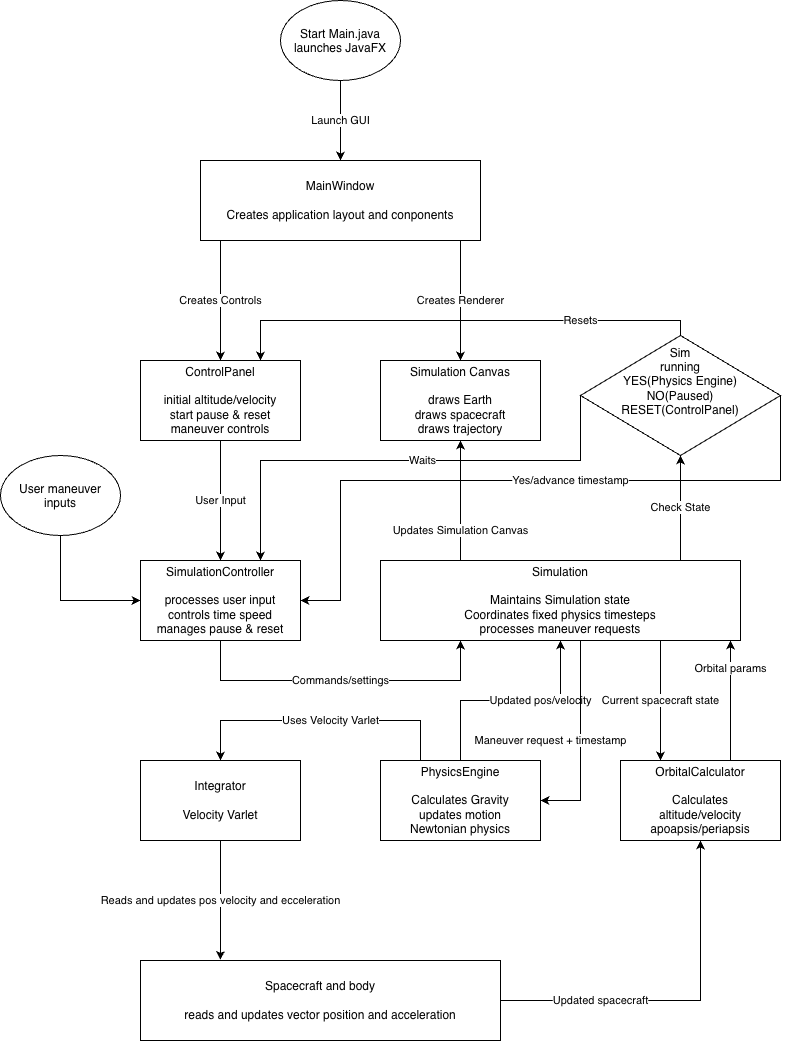

The diagram above was exported from draw.io. Its source (the exported page's mxGraphModel, read from the mxfile embedded in the PNG):
<mxGraphModel dx="1514" dy="1171" grid="1" gridSize="10" guides="1" tooltips="1" connect="1" arrows="1" fold="1" page="1" pageScale="1" pageWidth="850" pageHeight="1100" math="0" shadow="0">
  <root>
    <mxCell id="0" />
    <mxCell id="1" parent="0" />
    <mxCell id="RMomDm0rx-sk8iRdfnqH-57" edge="1" parent="1" source="RMomDm0rx-sk8iRdfnqH-9" style="edgeStyle=orthogonalEdgeStyle;rounded=0;orthogonalLoop=1;jettySize=auto;html=1;entryX=0.5;entryY=0;entryDx=0;entryDy=0;defaultLabelBackgroundColor=page;" target="RMomDm0rx-sk8iRdfnqH-13" value="Creates Controls">
      <mxGeometry relative="1" as="geometry">
        <Array as="points">
          <mxPoint x="240" y="310" />
          <mxPoint x="240" y="310" />
        </Array>
      </mxGeometry>
    </mxCell>
    <mxCell id="RMomDm0rx-sk8iRdfnqH-58" edge="1" parent="1" source="RMomDm0rx-sk8iRdfnqH-9" style="edgeStyle=orthogonalEdgeStyle;rounded=0;orthogonalLoop=1;jettySize=auto;html=1;defaultLabelBackgroundColor=page;entryX=0.5;entryY=0;entryDx=0;entryDy=0;" target="RMomDm0rx-sk8iRdfnqH-12" value="Creates Renderer">
      <mxGeometry relative="1" as="geometry">
        <Array as="points">
          <mxPoint x="480" y="310" />
          <mxPoint x="480" y="310" />
        </Array>
        <mxPoint x="420" y="370" as="targetPoint" />
      </mxGeometry>
    </mxCell>
    <mxCell id="RMomDm0rx-sk8iRdfnqH-9" parent="1" style="rounded=0;whiteSpace=wrap;html=1;" value="MainWindow&lt;br&gt;&lt;br&gt;Creates application layout and conponents" vertex="1">
      <mxGeometry height="80" width="280" x="220" y="200" as="geometry" />
    </mxCell>
    <mxCell id="RMomDm0rx-sk8iRdfnqH-12" parent="1" style="rounded=0;whiteSpace=wrap;html=1;" value="Simulation Canvas&lt;br&gt;&lt;br&gt;draws Earth&lt;br&gt;draws spacecraft&lt;div&gt;draws trajectory&lt;/div&gt;" vertex="1">
      <mxGeometry height="80" width="160" x="400" y="400" as="geometry" />
    </mxCell>
    <mxCell id="RMomDm0rx-sk8iRdfnqH-23" edge="1" parent="1" source="RMomDm0rx-sk8iRdfnqH-13" style="edgeStyle=orthogonalEdgeStyle;rounded=0;orthogonalLoop=1;jettySize=auto;html=1;entryX=0.5;entryY=0;entryDx=0;entryDy=0;defaultLabelBackgroundColor=page;" target="RMomDm0rx-sk8iRdfnqH-14" value="User Input">
      <mxGeometry relative="1" as="geometry" />
    </mxCell>
    <mxCell id="RMomDm0rx-sk8iRdfnqH-13" parent="1" style="rounded=0;whiteSpace=wrap;html=1;" value="ControlPanel&lt;br&gt;&lt;br&gt;initial altitude/velocity&lt;div&gt;start pause &amp;amp; reset&lt;/div&gt;&lt;div&gt;maneuver controls&lt;/div&gt;" vertex="1">
      <mxGeometry height="80" width="160" x="160" y="400" as="geometry" />
    </mxCell>
    <mxCell id="RMomDm0rx-sk8iRdfnqH-74" edge="1" parent="1" source="RMomDm0rx-sk8iRdfnqH-14" style="edgeStyle=orthogonalEdgeStyle;rounded=0;orthogonalLoop=1;jettySize=auto;html=1;defaultLabelBackgroundColor=page;" target="RMomDm0rx-sk8iRdfnqH-26" value="Commands/settings">
      <mxGeometry relative="1" as="geometry">
        <mxPoint as="offset" />
        <Array as="points">
          <mxPoint x="240" y="720" />
          <mxPoint x="480" y="720" />
        </Array>
      </mxGeometry>
    </mxCell>
    <mxCell id="RMomDm0rx-sk8iRdfnqH-14" parent="1" style="rounded=0;whiteSpace=wrap;html=1;" value="SimulationController&lt;div&gt;&lt;br&gt;&lt;/div&gt;&lt;div&gt;processes user input&lt;/div&gt;&lt;div&gt;controls time speed&lt;/div&gt;&lt;div&gt;manages pause &amp;amp; reset&lt;/div&gt;" vertex="1">
      <mxGeometry height="80" width="160" x="160" y="600" as="geometry" />
    </mxCell>
    <mxCell id="RMomDm0rx-sk8iRdfnqH-18" edge="1" parent="1" source="RMomDm0rx-sk8iRdfnqH-16" style="edgeStyle=orthogonalEdgeStyle;rounded=0;orthogonalLoop=1;jettySize=auto;html=1;entryX=0.5;entryY=0;entryDx=0;entryDy=0;defaultLabelBackgroundColor=page;" target="RMomDm0rx-sk8iRdfnqH-9" value="Launch GUI">
      <mxGeometry relative="1" as="geometry" />
    </mxCell>
    <mxCell id="RMomDm0rx-sk8iRdfnqH-16" parent="1" style="ellipse;whiteSpace=wrap;html=1;shapeInside=1;" value="Start Main.java&lt;br&gt;launches JavaFX" vertex="1">
      <mxGeometry height="80" width="120" x="300" y="40" as="geometry" />
    </mxCell>
    <mxCell id="RMomDm0rx-sk8iRdfnqH-17" edge="1" parent="1" source="RMomDm0rx-sk8iRdfnqH-16" style="edgeStyle=orthogonalEdgeStyle;rounded=0;orthogonalLoop=1;jettySize=auto;html=1;innerLoopWaypoints=1;exitX=0.5;exitY=1;exitDx=0;exitDy=0;defaultLabelBackgroundColor=page;" target="RMomDm0rx-sk8iRdfnqH-16">
      <mxGeometry relative="1" as="geometry" />
    </mxCell>
    <mxCell id="RMomDm0rx-sk8iRdfnqH-78" edge="1" parent="1" source="RMomDm0rx-sk8iRdfnqH-24" style="edgeStyle=orthogonalEdgeStyle;rounded=0;orthogonalLoop=1;jettySize=auto;html=1;entryX=0;entryY=0.5;entryDx=0;entryDy=0;defaultLabelBackgroundColor=page;" target="RMomDm0rx-sk8iRdfnqH-14">
      <mxGeometry relative="1" as="geometry">
        <Array as="points">
          <mxPoint x="80" y="640" />
        </Array>
      </mxGeometry>
    </mxCell>
    <mxCell id="RMomDm0rx-sk8iRdfnqH-24" parent="1" style="ellipse;whiteSpace=wrap;html=1;shapeInside=1;" value="User maneuver inputs" vertex="1">
      <mxGeometry height="80" width="120" x="20" y="495" as="geometry" />
    </mxCell>
    <mxCell id="RMomDm0rx-sk8iRdfnqH-59" edge="1" parent="1" source="RMomDm0rx-sk8iRdfnqH-26" style="edgeStyle=orthogonalEdgeStyle;rounded=0;orthogonalLoop=1;jettySize=auto;html=1;entryX=0.5;entryY=1;entryDx=0;entryDy=0;defaultLabelBackgroundColor=page;" target="RMomDm0rx-sk8iRdfnqH-12" value="Updates Simulation Canvas">
      <mxGeometry relative="1" x="-0.5" as="geometry">
        <mxPoint as="offset" />
        <Array as="points">
          <mxPoint x="480" y="570" />
          <mxPoint x="480" y="570" />
        </Array>
      </mxGeometry>
    </mxCell>
    <mxCell id="RMomDm0rx-sk8iRdfnqH-61" edge="1" parent="1" source="RMomDm0rx-sk8iRdfnqH-26" style="edgeStyle=orthogonalEdgeStyle;rounded=0;orthogonalLoop=1;jettySize=auto;html=1;entryX=0.25;entryY=0;entryDx=0;entryDy=0;defaultLabelBackgroundColor=page;" target="RMomDm0rx-sk8iRdfnqH-34" value="Current spacecraft state">
      <mxGeometry relative="1" as="geometry">
        <Array as="points">
          <mxPoint x="680" y="710" />
          <mxPoint x="680" y="710" />
        </Array>
      </mxGeometry>
    </mxCell>
    <mxCell id="RMomDm0rx-sk8iRdfnqH-72" edge="1" parent="1" source="RMomDm0rx-sk8iRdfnqH-26" style="edgeStyle=orthogonalEdgeStyle;rounded=0;orthogonalLoop=1;jettySize=auto;html=1;entryX=0.5;entryY=1;entryDx=0;entryDy=0;defaultLabelBackgroundColor=page;" target="RMomDm0rx-sk8iRdfnqH-69" value="Check State">
      <mxGeometry relative="1" as="geometry">
        <Array as="points">
          <mxPoint x="700" y="580" />
          <mxPoint x="700" y="580" />
        </Array>
      </mxGeometry>
    </mxCell>
    <mxCell id="RMomDm0rx-sk8iRdfnqH-82" edge="1" parent="1" source="RMomDm0rx-sk8iRdfnqH-26" style="edgeStyle=orthogonalEdgeStyle;rounded=0;orthogonalLoop=1;jettySize=auto;html=1;entryX=1;entryY=0.5;entryDx=0;entryDy=0;defaultLabelBackgroundColor=page;" target="RMomDm0rx-sk8iRdfnqH-28" value="Maneuver request + timestamp">
      <mxGeometry relative="1" y="-30" as="geometry">
        <mxPoint as="offset" />
        <Array as="points">
          <mxPoint x="600" y="840" />
        </Array>
      </mxGeometry>
    </mxCell>
    <mxCell id="RMomDm0rx-sk8iRdfnqH-26" parent="1" style="rounded=0;whiteSpace=wrap;html=1;" value="Simulation&lt;br&gt;&lt;br&gt;Maintains Simulation state&lt;br&gt;Coordinates fixed physics timesteps&lt;br&gt;processes maneuver requests" vertex="1">
      <mxGeometry height="80" width="360" x="400" y="600" as="geometry" />
    </mxCell>
    <mxCell id="RMomDm0rx-sk8iRdfnqH-73" edge="1" parent="1" source="RMomDm0rx-sk8iRdfnqH-28" style="edgeStyle=orthogonalEdgeStyle;rounded=0;orthogonalLoop=1;jettySize=auto;html=1;entryX=0.5;entryY=1;entryDx=0;entryDy=0;defaultLabelBackgroundColor=page;" target="RMomDm0rx-sk8iRdfnqH-26" value="Updated pos/velocity">
      <mxGeometry relative="1" x="0.2727" as="geometry">
        <mxPoint as="offset" />
      </mxGeometry>
    </mxCell>
    <mxCell id="RMomDm0rx-sk8iRdfnqH-75" edge="1" parent="1" source="RMomDm0rx-sk8iRdfnqH-28" style="edgeStyle=orthogonalEdgeStyle;rounded=0;orthogonalLoop=1;jettySize=auto;html=1;defaultLabelBackgroundColor=page;" target="RMomDm0rx-sk8iRdfnqH-30" value="Uses Velocity Varlet">
      <mxGeometry relative="1" x="-0.0714" as="geometry">
        <mxPoint as="offset" />
        <Array as="points">
          <mxPoint x="440" y="760" />
          <mxPoint x="240" y="760" />
        </Array>
      </mxGeometry>
    </mxCell>
    <mxCell id="RMomDm0rx-sk8iRdfnqH-28" parent="1" style="rounded=0;whiteSpace=wrap;html=1;" value="PhysicsEngine&lt;div&gt;&lt;br&gt;&lt;/div&gt;&lt;div&gt;Calculates Gravity&lt;br&gt;updates motion&lt;br&gt;Newtonian physics&lt;/div&gt;" vertex="1">
      <mxGeometry height="80" width="160" x="400" y="800" as="geometry" />
    </mxCell>
    <mxCell id="RMomDm0rx-sk8iRdfnqH-30" parent="1" style="rounded=0;whiteSpace=wrap;html=1;" value="Integrator&lt;br&gt;&lt;br&gt;Velocity Varlet" vertex="1">
      <mxGeometry height="80" width="160" x="160" y="800" as="geometry" />
    </mxCell>
    <mxCell id="RMomDm0rx-sk8iRdfnqH-60" edge="1" parent="1" source="RMomDm0rx-sk8iRdfnqH-32" style="edgeStyle=orthogonalEdgeStyle;rounded=0;orthogonalLoop=1;jettySize=auto;html=1;defaultLabelBackgroundColor=page;" target="RMomDm0rx-sk8iRdfnqH-34" value="Updated spacecraft">
      <mxGeometry relative="1" x="-0.4444" as="geometry">
        <mxPoint as="offset" />
      </mxGeometry>
    </mxCell>
    <mxCell id="RMomDm0rx-sk8iRdfnqH-32" parent="1" style="rounded=0;whiteSpace=wrap;html=1;" value="Spacecraft and body&lt;br&gt;&lt;br&gt;reads and updates vector position and acceleration" vertex="1">
      <mxGeometry height="80" width="360" x="160" y="1000" as="geometry" />
    </mxCell>
    <mxCell id="RMomDm0rx-sk8iRdfnqH-47" edge="1" parent="1" source="RMomDm0rx-sk8iRdfnqH-34" style="edgeStyle=orthogonalEdgeStyle;rounded=0;orthogonalLoop=1;jettySize=auto;html=1;defaultLabelBackgroundColor=page;" target="RMomDm0rx-sk8iRdfnqH-26" value="Orbital params">
      <mxGeometry relative="1" x="0.5385" as="geometry">
        <mxPoint as="offset" />
        <Array as="points">
          <mxPoint x="750" y="710" />
          <mxPoint x="750" y="710" />
        </Array>
      </mxGeometry>
    </mxCell>
    <mxCell id="RMomDm0rx-sk8iRdfnqH-34" parent="1" style="rounded=0;whiteSpace=wrap;html=1;" value="OrbitalCalculator&lt;br&gt;&lt;br&gt;Calculates &lt;br&gt;altitude/&lt;span style=&quot;background-color: transparent; color: light-dark(#000000, var(--ge-light-color, #ffffff));&quot;&gt;velocity&lt;br&gt;apoapsis/periapsis&lt;/span&gt;" vertex="1">
      <mxGeometry height="80" width="160" x="640" y="800" as="geometry" />
    </mxCell>
    <mxCell id="RMomDm0rx-sk8iRdfnqH-65" edge="1" parent="1" source="RMomDm0rx-sk8iRdfnqH-30" style="edgeStyle=orthogonalEdgeStyle;rounded=0;orthogonalLoop=1;jettySize=auto;html=1;entryX=0.222;entryY=-0.006;entryDx=0;entryDy=0;entryPerimeter=0;defaultLabelBackgroundColor=page;" target="RMomDm0rx-sk8iRdfnqH-32" value="Reads and updates pos velocity and ecceleration">
      <mxGeometry relative="1" as="geometry" />
    </mxCell>
    <mxCell id="RMomDm0rx-sk8iRdfnqH-70" edge="1" parent="1" source="RMomDm0rx-sk8iRdfnqH-69" style="edgeStyle=orthogonalEdgeStyle;rounded=0;orthogonalLoop=1;jettySize=auto;html=1;entryX=0.75;entryY=0;entryDx=0;entryDy=0;defaultLabelBackgroundColor=page;" target="RMomDm0rx-sk8iRdfnqH-13" value="Resets">
      <mxGeometry relative="1" x="-0.5158" as="geometry">
        <mxPoint as="offset" />
        <Array as="points">
          <mxPoint x="700" y="360" />
          <mxPoint x="280" y="360" />
        </Array>
      </mxGeometry>
    </mxCell>
    <mxCell id="RMomDm0rx-sk8iRdfnqH-80" edge="1" parent="1" source="RMomDm0rx-sk8iRdfnqH-69" style="edgeStyle=orthogonalEdgeStyle;rounded=0;orthogonalLoop=1;jettySize=auto;html=1;entryX=0.75;entryY=0;entryDx=0;entryDy=0;defaultLabelBackgroundColor=page;" target="RMomDm0rx-sk8iRdfnqH-14" value="Waits">
      <mxGeometry relative="1" x="-0.0804" as="geometry">
        <Array as="points">
          <mxPoint x="600" y="500" />
          <mxPoint x="280" y="500" />
        </Array>
      </mxGeometry>
    </mxCell>
    <mxCell id="RMomDm0rx-sk8iRdfnqH-81" edge="1" parent="1" source="RMomDm0rx-sk8iRdfnqH-69" style="edgeStyle=orthogonalEdgeStyle;rounded=0;orthogonalLoop=1;jettySize=auto;html=1;entryX=1;entryY=0.5;entryDx=0;entryDy=0;defaultLabelBackgroundColor=page;" target="RMomDm0rx-sk8iRdfnqH-14" value="Yes/advance timestamp">
      <mxGeometry relative="1" x="-0.1387" as="geometry">
        <mxPoint as="offset" />
        <Array as="points">
          <mxPoint x="800" y="520" />
          <mxPoint x="360" y="520" />
          <mxPoint x="360" y="640" />
        </Array>
      </mxGeometry>
    </mxCell>
    <mxCell id="RMomDm0rx-sk8iRdfnqH-69" parent="1" style="rhombus;whiteSpace=wrap;html=1;shapeInside=1;" value="Sim running&lt;br&gt;YES(Physics Engine)&lt;br&gt;NO(Paused)&lt;br&gt;RESET(ControlPanel)" vertex="1">
      <mxGeometry height="120" width="200" x="600" y="375" as="geometry" />
    </mxCell>
  </root>
</mxGraphModel>